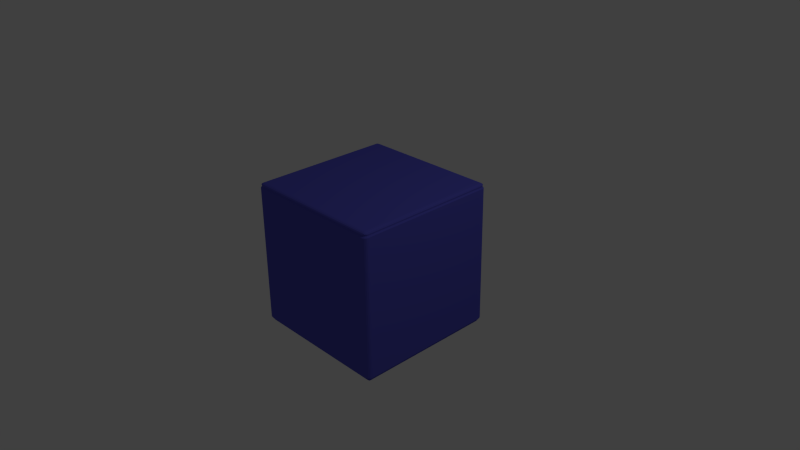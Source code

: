 # Source: bebelcube.blend  (saved by Blender 2.76.0; exported with 4.5.12 LTS)
import bpy
from mathutils import Matrix  # noqa: F401  (used for matrix-valued properties, if any)

bpy.ops.wm.read_factory_settings(use_empty=True)
scene = bpy.context.scene
scene.name = 'Scene'

# ---- collections
col_collection_1 = bpy.data.collections.new('Collection 1'); scene.collection.children.link(col_collection_1)

# ---- materials (node trees are filled in below, after node groups)
mat_material = bpy.data.materials.new('material')
mat_material.alpha_threshold = 0.0
mat_material.use_transparent_shadow = False
mat_material.diffuse_color = (0.1, 0.1, 0.581, 1.0)
mat_material.roughness = 0.5
mat_material.specular_intensity = 0.0

# ---- material node trees

# ---- world
world_world = bpy.data.worlds.new('World'); scene.world = world_world
world_world.color = (0.05088, 0.05088, 0.05088)
world_world.use_sun_shadow = False
world_world.sun_shadow_jitter_overblur = 0.0
world_world.cycles.sampling_method = 'MANUAL'
world_world.cycles.sample_map_resolution = 256

# ---- cameras
cam_camera = bpy.data.cameras.new('Camera')
cam_camera.clip_end = 100.0
cam_camera.lens = 35.0
cam_camera.sensor_width = 32.0
cam_camera.sensor_height = 18.0
cam_camera.ortho_scale = 7.314
cam_camera.dof.focus_distance = 0.0
cam_camera.dof.aperture_fstop = 128.0

# ---- lights
light_lamp = bpy.data.lights.new('Lamp', 'POINT')
light_lamp.transmission_factor = 0.0
light_lamp.cutoff_distance = 30.0
light_lamp.energy = 100.0
light_lamp.shadow_buffer_clip_start = 1.001
light_lamp.shadow_soft_size = 0.1
light_lamp.shadow_maximum_resolution = 0.006
light_lamp.use_absolute_resolution = True
light_lamp.cycles.use_multiple_importance_sampling = False

# ---- meshes
me_cube = bpy.data.meshes.new('Cube')
me_cube.from_pydata([(1.0, 0.937, -0.937), (0.937, 0.937, -1.0), (0.937, 1.0, -0.937), (0.9895, 0.9299, -0.9567), (0.9588, 0.9092, -0.9741), (0.997, 0.9565, -0.937), (0.9839, 0.9479, -0.9573), (0.9558, 0.928, -0.9733), (0.9881, 0.9742, -0.937), (0.9716, 0.9601, -0.9567), (0.95, 0.9417, -0.9706), (0.937, 0.9565, -0.997), (0.93, 0.9669, -0.988), (0.9565, 0.937, -0.997), (0.9571, 0.9572, -0.9934), (0.9448, 0.9615, -0.9849), (0.9669, 0.93, -0.988), (0.9615, 0.9448, -0.9849), (0.9522, 0.9522, -0.9789), (0.9565, 0.997, -0.937), (0.9742, 0.9881, -0.937), (0.9299, 0.9895, -0.9567), (0.9482, 0.9841, -0.9572), (0.9602, 0.9717, -0.9567), (0.9092, 0.9588, -0.9741), (0.9281, 0.9557, -0.9734), (0.9417, 0.95, -0.9706), (1.0, -0.937, -0.937), (0.937, -1.0, -0.937), (0.937, -0.937, -1.0), (0.997, -0.9565, -0.937), (0.9881, -0.9742, -0.937), (0.9895, -0.9299, -0.9567), (0.9841, -0.9482, -0.9572), (0.9717, -0.9602, -0.9567), (0.9588, -0.9092, -0.9741), (0.9557, -0.9281, -0.9734), (0.95, -0.9417, -0.9706), (0.9299, -0.9895, -0.9567), (0.9092, -0.9588, -0.9741), (0.9565, -0.997, -0.937), (0.9479, -0.9839, -0.9573), (0.928, -0.9558, -0.9733), (0.9742, -0.9881, -0.937), (0.9601, -0.9716, -0.9567), (0.9417, -0.95, -0.9706), (0.9565, -0.937, -0.997), (0.9669, -0.93, -0.988), (0.937, -0.9565, -0.997), (0.9572, -0.9571, -0.9934), (0.9615, -0.9448, -0.9849), (0.93, -0.9669, -0.988), (0.9448, -0.9615, -0.9849), (0.9522, -0.9522, -0.9789), (-0.937, -1.0, -0.937), (-1.0, -0.937, -0.937), (-0.937, -0.937, -1.0), (-0.9565, -0.997, -0.937), (-0.9742, -0.9881, -0.937), (-0.9299, -0.9895, -0.9567), (-0.9482, -0.9841, -0.9572), (-0.9602, -0.9717, -0.9567), (-0.9092, -0.9588, -0.9741), (-0.9281, -0.9557, -0.9734), (-0.9417, -0.95, -0.9706), (-0.9895, -0.9299, -0.9567), (-0.9588, -0.9092, -0.9741), (-0.997, -0.9565, -0.937), (-0.9839, -0.9479, -0.9573), (-0.9558, -0.928, -0.9733), (-0.9881, -0.9742, -0.937), (-0.9716, -0.9601, -0.9567), (-0.95, -0.9417, -0.9706), (-0.937, -0.9565, -0.997), (-0.93, -0.9669, -0.988), (-0.9565, -0.937, -0.997), (-0.9571, -0.9572, -0.9934), (-0.9448, -0.9615, -0.9849), (-0.9669, -0.93, -0.988), (-0.9615, -0.9448, -0.9849), (-0.9522, -0.9522, -0.9789), (-0.937, 1.0, -0.937), (-0.937, 0.937, -1.0), (-1.0, 0.937, -0.937), (-0.9299, 0.9895, -0.9567), (-0.9092, 0.9588, -0.9741), (-0.9565, 0.997, -0.937), (-0.9479, 0.9839, -0.9573), (-0.928, 0.9558, -0.9733), (-0.9742, 0.9881, -0.937), (-0.9601, 0.9716, -0.9567), (-0.9417, 0.95, -0.9706), (-0.9565, 0.937, -0.997), (-0.9669, 0.93, -0.988), (-0.937, 0.9565, -0.997), (-0.9572, 0.9571, -0.9934), (-0.9615, 0.9448, -0.9849), (-0.93, 0.9669, -0.988), (-0.9448, 0.9615, -0.9849), (-0.9522, 0.9522, -0.9789), (-0.997, 0.9565, -0.937), (-0.9881, 0.9742, -0.937), (-0.9895, 0.9299, -0.9567), (-0.9841, 0.9482, -0.9572), (-0.9717, 0.9602, -0.9567), (-0.9588, 0.9092, -0.9741), (-0.9557, 0.9281, -0.9734), (-0.95, 0.9417, -0.9706), (0.9323, 0.9949, 0.9371), (0.937, 0.937, 1.0), (0.9949, 0.9323, 0.9371), (0.9229, 0.982, 0.9565), (0.9322, 0.9831, 0.9741), (0.9522, 0.9924, 0.9371), (0.9427, 0.9785, 0.9572), (0.9506, 0.979, 0.9732), (0.9692, 0.9831, 0.9371), (0.9587, 0.9702, 0.9565), (0.9628, 0.9712, 0.9704), (0.9565, 0.937, 0.997), (0.9742, 0.937, 0.9881), (0.937, 0.9565, 0.997), (0.9572, 0.9571, 0.9934), (0.9734, 0.9565, 0.9851), (0.937, 0.9742, 0.9881), (0.9565, 0.9734, 0.985), (0.9694, 0.9695, 0.979), (0.9924, 0.9521, 0.9371), (0.9831, 0.9692, 0.9371), (0.982, 0.9229, 0.9565), (0.9785, 0.9428, 0.9571), (0.9702, 0.9587, 0.9565), (0.9831, 0.9322, 0.9741), (0.9791, 0.9507, 0.9733), (0.9713, 0.9628, 0.9704), (0.9323, -0.9949, 0.9371), (0.9949, -0.9323, 0.9371), (0.937, -0.937, 1.0), (0.9521, -0.9924, 0.9371), (0.9692, -0.9831, 0.9371), (0.9229, -0.982, 0.9565), (0.9428, -0.9785, 0.9571), (0.9587, -0.9702, 0.9565), (0.9322, -0.9831, 0.9741), (0.9507, -0.9791, 0.9733), (0.9628, -0.9713, 0.9704), (0.982, -0.9229, 0.9565), (0.9831, -0.9322, 0.9741), (0.9924, -0.9522, 0.9371), (0.9785, -0.9427, 0.9572), (0.979, -0.9506, 0.9732), (0.9831, -0.9692, 0.9371), (0.9702, -0.9587, 0.9565), (0.9712, -0.9628, 0.9704), (0.937, -0.9565, 0.997), (0.937, -0.9742, 0.9881), (0.9565, -0.937, 0.997), (0.9571, -0.9572, 0.9934), (0.9565, -0.9734, 0.9851), (0.9742, -0.937, 0.9881), (0.9734, -0.9565, 0.985), (0.9695, -0.9694, 0.979), (-0.9949, -0.9323, 0.9371), (-0.9323, -0.9949, 0.9371), (-0.937, -0.937, 1.0), (-0.9924, -0.9521, 0.9371), (-0.9831, -0.9692, 0.9371), (-0.982, -0.9229, 0.9565), (-0.9785, -0.9428, 0.9571), (-0.9702, -0.9587, 0.9565), (-0.9831, -0.9322, 0.9741), (-0.9791, -0.9507, 0.9733), (-0.9713, -0.9628, 0.9704), (-0.9229, -0.982, 0.9565), (-0.9322, -0.9831, 0.9741), (-0.9522, -0.9924, 0.9371), (-0.9427, -0.9785, 0.9572), (-0.9506, -0.979, 0.9732), (-0.9692, -0.9831, 0.9371), (-0.9587, -0.9702, 0.9565), (-0.9628, -0.9712, 0.9704), (-0.9565, -0.937, 0.997), (-0.9742, -0.937, 0.9881), (-0.937, -0.9565, 0.997), (-0.9572, -0.9571, 0.9934), (-0.9734, -0.9565, 0.9851), (-0.937, -0.9742, 0.9881), (-0.9565, -0.9734, 0.985), (-0.9694, -0.9695, 0.979), (-0.9949, 0.9323, 0.9371), (-0.937, 0.937, 1.0), (-0.9323, 0.9949, 0.9371), (-0.982, 0.9229, 0.9565), (-0.9831, 0.9322, 0.9741), (-0.9924, 0.9522, 0.9371), (-0.9785, 0.9427, 0.9572), (-0.979, 0.9506, 0.9732), (-0.9831, 0.9692, 0.9371), (-0.9702, 0.9587, 0.9565), (-0.9712, 0.9628, 0.9704), (-0.937, 0.9565, 0.997), (-0.937, 0.9742, 0.9881), (-0.9565, 0.937, 0.997), (-0.9571, 0.9572, 0.9934), (-0.9565, 0.9733, 0.9851), (-0.9742, 0.937, 0.9881), (-0.9734, 0.9565, 0.985), (-0.9695, 0.9694, 0.979), (-0.9521, 0.9924, 0.9371), (-0.9692, 0.9831, 0.9371), (-0.9229, 0.982, 0.9565), (-0.9428, 0.9785, 0.9571), (-0.9587, 0.9702, 0.9565), (-0.9322, 0.9831, 0.9741), (-0.9507, 0.9791, 0.9733), (-0.9628, 0.9713, 0.9704)], [], [(108, 2, 81, 191), (28, 135, 163, 54), (55, 162, 189, 83), (109, 190, 164, 137), (0, 110, 136, 27), (0, 3, 6, 5), (3, 4, 7, 6), (4, 16, 17, 7), (5, 6, 9, 8), (6, 7, 10, 9), (7, 17, 18, 10), (1, 11, 14, 13), (11, 12, 15, 14), (12, 24, 25, 15), (13, 14, 17, 16), (14, 15, 18, 17), (15, 25, 26, 18), (2, 19, 22, 21), (19, 20, 23, 22), (20, 8, 9, 23), (21, 22, 25, 24), (22, 23, 26, 25), (23, 9, 10, 26), (10, 18, 26), (27, 30, 33, 32), (30, 31, 34, 33), (31, 43, 44, 34), (32, 33, 36, 35), (33, 34, 37, 36), (34, 44, 45, 37), (28, 38, 41, 40), (38, 39, 42, 41), (39, 51, 52, 42), (40, 41, 44, 43), (41, 42, 45, 44), (42, 52, 53, 45), (29, 46, 49, 48), (46, 47, 50, 49), (47, 35, 36, 50), (48, 49, 52, 51), (49, 50, 53, 52), (50, 36, 37, 53), (37, 45, 53), (54, 57, 60, 59), (57, 58, 61, 60), (58, 70, 71, 61), (59, 60, 63, 62), (60, 61, 64, 63), (61, 71, 72, 64), (55, 65, 68, 67), (65, 66, 69, 68), (66, 78, 79, 69), (67, 68, 71, 70), (68, 69, 72, 71), (69, 79, 80, 72), (56, 73, 76, 75), (73, 74, 77, 76), (74, 62, 63, 77), (75, 76, 79, 78), (76, 77, 80, 79), (77, 63, 64, 80), (64, 72, 80), (81, 84, 87, 86), (84, 85, 88, 87), (85, 97, 98, 88), (86, 87, 90, 89), (87, 88, 91, 90), (88, 98, 99, 91), (82, 92, 95, 94), (92, 93, 96, 95), (93, 105, 106, 96), (94, 95, 98, 97), (95, 96, 99, 98), (96, 106, 107, 99), (83, 100, 103, 102), (100, 101, 104, 103), (101, 89, 90, 104), (102, 103, 106, 105), (103, 104, 107, 106), (104, 90, 91, 107), (91, 99, 107), (108, 111, 114, 113), (111, 112, 115, 114), (112, 124, 125, 115), (113, 114, 117, 116), (114, 115, 118, 117), (115, 125, 126, 118), (109, 119, 122, 121), (119, 120, 123, 122), (120, 132, 133, 123), (121, 122, 125, 124), (122, 123, 126, 125), (123, 133, 134, 126), (110, 127, 130, 129), (127, 128, 131, 130), (128, 116, 117, 131), (129, 130, 133, 132), (130, 131, 134, 133), (131, 117, 118, 134), (118, 126, 134), (135, 138, 141, 140), (138, 139, 142, 141), (139, 151, 152, 142), (140, 141, 144, 143), (141, 142, 145, 144), (142, 152, 153, 145), (136, 146, 149, 148), (146, 147, 150, 149), (147, 159, 160, 150), (148, 149, 152, 151), (149, 150, 153, 152), (150, 160, 161, 153), (137, 154, 157, 156), (154, 155, 158, 157), (155, 143, 144, 158), (156, 157, 160, 159), (157, 158, 161, 160), (158, 144, 145, 161), (145, 153, 161), (162, 165, 168, 167), (165, 166, 169, 168), (166, 178, 179, 169), (167, 168, 171, 170), (168, 169, 172, 171), (169, 179, 180, 172), (163, 173, 176, 175), (173, 174, 177, 176), (174, 186, 187, 177), (175, 176, 179, 178), (176, 177, 180, 179), (177, 187, 188, 180), (164, 181, 184, 183), (181, 182, 185, 184), (182, 170, 171, 185), (183, 184, 187, 186), (184, 185, 188, 187), (185, 171, 172, 188), (172, 180, 188), (189, 192, 195, 194), (192, 193, 196, 195), (193, 205, 206, 196), (194, 195, 198, 197), (195, 196, 199, 198), (196, 206, 207, 199), (190, 200, 203, 202), (200, 201, 204, 203), (201, 213, 214, 204), (202, 203, 206, 205), (203, 204, 207, 206), (204, 214, 215, 207), (191, 208, 211, 210), (208, 209, 212, 211), (209, 197, 198, 212), (210, 211, 214, 213), (211, 212, 215, 214), (212, 198, 199, 215), (199, 207, 215), (0, 27, 32, 3), (3, 32, 35, 4), (4, 35, 47, 16), (16, 47, 46, 13), (13, 46, 29, 1), (1, 82, 94, 11), (11, 94, 97, 12), (12, 97, 85, 24), (24, 85, 84, 21), (21, 84, 81, 2), (2, 108, 113, 19), (19, 113, 116, 20), (20, 116, 128, 8), (8, 128, 127, 5), (5, 127, 110, 0), (28, 54, 59, 38), (38, 59, 62, 39), (39, 62, 74, 51), (51, 74, 73, 48), (48, 73, 56, 29), (27, 136, 148, 30), (30, 148, 151, 31), (31, 151, 139, 43), (43, 139, 138, 40), (40, 138, 135, 28), (55, 83, 102, 65), (65, 102, 105, 66), (66, 105, 93, 78), (78, 93, 92, 75), (75, 92, 82, 56), (54, 163, 175, 57), (57, 175, 178, 58), (58, 178, 166, 70), (70, 166, 165, 67), (67, 165, 162, 55), (83, 189, 194, 100), (100, 194, 197, 101), (101, 197, 209, 89), (89, 209, 208, 86), (86, 208, 191, 81), (109, 137, 156, 119), (119, 156, 159, 120), (120, 159, 147, 132), (132, 147, 146, 129), (129, 146, 136, 110), (108, 191, 210, 111), (111, 210, 213, 112), (112, 213, 201, 124), (124, 201, 200, 121), (121, 200, 190, 109), (137, 164, 183, 154), (154, 183, 186, 155), (155, 186, 174, 143), (143, 174, 173, 140), (140, 173, 163, 135), (164, 190, 202, 181), (181, 202, 205, 182), (182, 205, 193, 170), (170, 193, 192, 167), (167, 192, 189, 162), (1, 29, 56, 82)])
me_cube.materials.append(mat_material)
me_cube.use_remesh_preserve_volume = False
me_cube.use_remesh_preserve_attributes = False
me_cube.use_mirror_vertex_groups = False
me_cube.update()

# ---- objects
ob_cube = bpy.data.objects.new('Cube', me_cube)
ob_lamp = bpy.data.objects.new('Lamp', light_lamp)
ob_camera = bpy.data.objects.new('Camera', cam_camera)

# ---- transforms, parenting, visibility, modifiers, constraints
ob_cube.location = (0.0, 0.0, 0.0)
ob_cube.lock_rotations_4d = False
ob_cube.empty_display_type = 'ARROWS'
ob_cube.lineart.crease_threshold = 0.0
ob_lamp.location = (4.076, 1.005, 5.904)
ob_lamp.rotation_euler = (0.6503, 0.05522, 1.866)
ob_lamp.lock_rotations_4d = False
ob_lamp.empty_display_type = 'ARROWS'
ob_lamp.color = (0.0, 0.0, 0.0, 0.0)
ob_lamp.lineart.crease_threshold = 0.0
ob_camera.location = (7.481, -6.508, 5.344)
ob_camera.rotation_euler = (1.109, 0.01082, 0.8149)
ob_camera.lock_rotations_4d = False
ob_camera.empty_display_type = 'ARROWS'
ob_camera.color = (0.0, 0.0, 0.0, 0.0)
ob_camera.display_type = 'WIRE'
ob_camera.lineart.crease_threshold = 0.0

# ---- collection membership
col_collection_1.objects.link(ob_cube)
col_collection_1.objects.link(ob_lamp)
col_collection_1.objects.link(ob_camera)

# ---- scene / render settings (as saved in the file)
scene.camera = ob_camera
scene.frame_start = 1; scene.frame_end = 250; scene.frame_set(1)
scene.render.engine = 'BLENDER_EEVEE_NEXT'
scene.render.resolution_percentage = 50
scene.render.dither_intensity = 0.0
scene.cycles.use_denoising = False
scene.cycles.samples = 10
scene.cycles.sampling_pattern = 'TABULATED_SOBOL'
scene.cycles.light_sampling_threshold = 0.0
scene.cycles.use_adaptive_sampling = False
scene.cycles.use_light_tree = False
scene.cycles.blur_glossy = 0.0
scene.cycles.pixel_filter_type = 'GAUSSIAN'
scene.cycles.sample_clamp_indirect = 0.0
scene.view_settings.view_transform = 'Standard'
bpy.context.view_layer.update()
